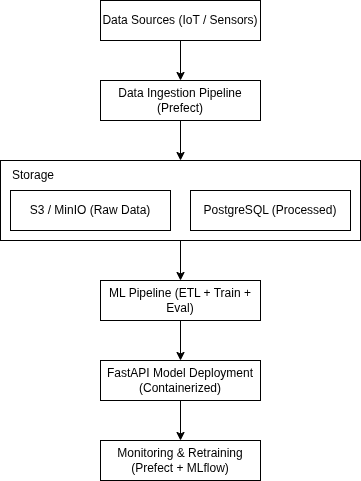

The diagram above was exported from draw.io. Its source (the exported page's mxGraphModel, read from the mxfile embedded in the PNG):
<mxGraphModel dx="456" dy="879" grid="1" gridSize="10" guides="1" tooltips="1" connect="1" arrows="1" fold="1" page="1" pageScale="1" pageWidth="850" pageHeight="1100" math="0" shadow="0">
  <root>
    <mxCell id="0" />
    <mxCell id="1" parent="0" />
    <mxCell id="-54-nKg25oDpXmvcTNJ0-12" style="edgeStyle=orthogonalEdgeStyle;rounded=0;orthogonalLoop=1;jettySize=auto;html=1;exitX=0.5;exitY=1;exitDx=0;exitDy=0;entryX=0.5;entryY=0;entryDx=0;entryDy=0;" edge="1" parent="1" source="-54-nKg25oDpXmvcTNJ0-5" target="-54-nKg25oDpXmvcTNJ0-7">
      <mxGeometry relative="1" as="geometry" />
    </mxCell>
    <mxCell id="-54-nKg25oDpXmvcTNJ0-5" value="" style="rounded=0;whiteSpace=wrap;html=1;" vertex="1" parent="1">
      <mxGeometry x="60" y="240" width="360" height="80" as="geometry" />
    </mxCell>
    <mxCell id="-54-nKg25oDpXmvcTNJ0-10" style="edgeStyle=orthogonalEdgeStyle;rounded=0;orthogonalLoop=1;jettySize=auto;html=1;entryX=0.5;entryY=0;entryDx=0;entryDy=0;" edge="1" parent="1" source="-54-nKg25oDpXmvcTNJ0-1" target="-54-nKg25oDpXmvcTNJ0-2">
      <mxGeometry relative="1" as="geometry" />
    </mxCell>
    <mxCell id="-54-nKg25oDpXmvcTNJ0-1" value="Data Sources (IoT / Sensors)" style="rounded=0;whiteSpace=wrap;html=1;" vertex="1" parent="1">
      <mxGeometry x="160" y="80" width="160" height="40" as="geometry" />
    </mxCell>
    <mxCell id="-54-nKg25oDpXmvcTNJ0-11" style="edgeStyle=orthogonalEdgeStyle;rounded=0;orthogonalLoop=1;jettySize=auto;html=1;entryX=0.5;entryY=0;entryDx=0;entryDy=0;" edge="1" parent="1" source="-54-nKg25oDpXmvcTNJ0-2" target="-54-nKg25oDpXmvcTNJ0-5">
      <mxGeometry relative="1" as="geometry" />
    </mxCell>
    <mxCell id="-54-nKg25oDpXmvcTNJ0-2" value="Data Ingestion Pipeline (Prefect)" style="rounded=0;whiteSpace=wrap;html=1;" vertex="1" parent="1">
      <mxGeometry x="160" y="160" width="160" height="40" as="geometry" />
    </mxCell>
    <mxCell id="-54-nKg25oDpXmvcTNJ0-3" value="S3 / MinIO (Raw Data)" style="rounded=0;whiteSpace=wrap;html=1;" vertex="1" parent="1">
      <mxGeometry x="70" y="270" width="160" height="40" as="geometry" />
    </mxCell>
    <mxCell id="-54-nKg25oDpXmvcTNJ0-4" value="PostgreSQL (Processed)" style="rounded=0;whiteSpace=wrap;html=1;" vertex="1" parent="1">
      <mxGeometry x="250" y="270" width="160" height="40" as="geometry" />
    </mxCell>
    <mxCell id="-54-nKg25oDpXmvcTNJ0-6" value="Storage" style="text;html=1;whiteSpace=wrap;strokeColor=none;fillColor=none;align=left;verticalAlign=middle;rounded=0;" vertex="1" parent="1">
      <mxGeometry x="70" y="240" width="60" height="30" as="geometry" />
    </mxCell>
    <mxCell id="-54-nKg25oDpXmvcTNJ0-13" style="edgeStyle=orthogonalEdgeStyle;rounded=0;orthogonalLoop=1;jettySize=auto;html=1;exitX=0.5;exitY=1;exitDx=0;exitDy=0;entryX=0.5;entryY=0;entryDx=0;entryDy=0;" edge="1" parent="1" source="-54-nKg25oDpXmvcTNJ0-7" target="-54-nKg25oDpXmvcTNJ0-8">
      <mxGeometry relative="1" as="geometry" />
    </mxCell>
    <mxCell id="-54-nKg25oDpXmvcTNJ0-7" value="ML Pipeline (ETL + Train + Eval)" style="rounded=0;whiteSpace=wrap;html=1;" vertex="1" parent="1">
      <mxGeometry x="160" y="360" width="160" height="40" as="geometry" />
    </mxCell>
    <mxCell id="-54-nKg25oDpXmvcTNJ0-14" style="edgeStyle=orthogonalEdgeStyle;rounded=0;orthogonalLoop=1;jettySize=auto;html=1;exitX=0.5;exitY=1;exitDx=0;exitDy=0;entryX=0.5;entryY=0;entryDx=0;entryDy=0;" edge="1" parent="1" source="-54-nKg25oDpXmvcTNJ0-8" target="-54-nKg25oDpXmvcTNJ0-9">
      <mxGeometry relative="1" as="geometry" />
    </mxCell>
    <mxCell id="-54-nKg25oDpXmvcTNJ0-8" value="FastAPI Model Deployment (Containerized)" style="rounded=0;whiteSpace=wrap;html=1;" vertex="1" parent="1">
      <mxGeometry x="160" y="440" width="160" height="40" as="geometry" />
    </mxCell>
    <mxCell id="-54-nKg25oDpXmvcTNJ0-9" value="Monitoring &amp;amp; Retraining (Prefect + MLflow)" style="rounded=0;whiteSpace=wrap;html=1;" vertex="1" parent="1">
      <mxGeometry x="160" y="520" width="160" height="40" as="geometry" />
    </mxCell>
  </root>
</mxGraphModel>